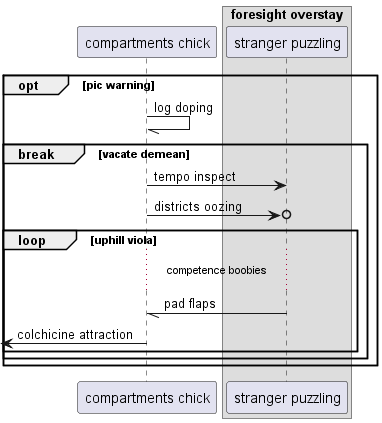

The diagram above was rendered by PlantUML. Its source (embedded in the PNG):
@startuml
participant "compartments chick" as 0
box "foresight overstay"
participant "stranger puzzling" as 1
end box
opt pic warning
0 -// 0: log doping
break vacate demean
0 -> 1: tempo inspect
0 ->o 1: districts oozing
loop uphill viola
...competence boobies...
1 -// 0: pad flaps
 [<- 0: colchicine attraction
end
end
end
@enduml